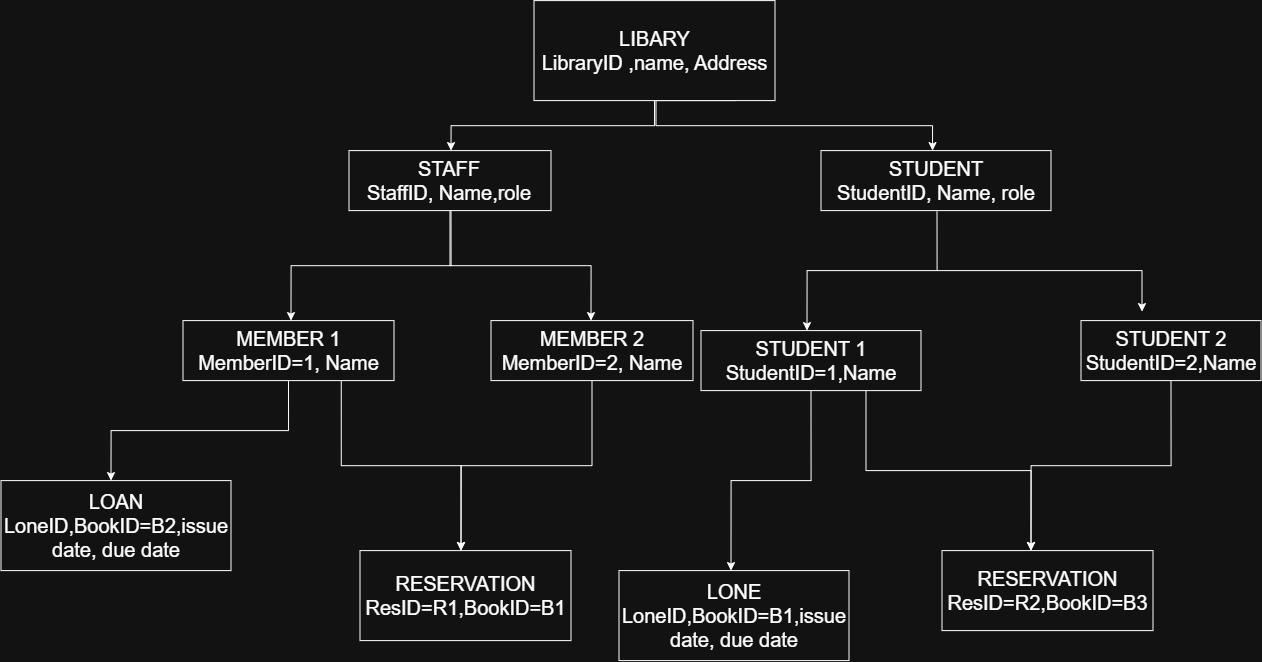

The diagram above was exported from draw.io. Its source (the exported page's mxGraphModel, read from the mxfile embedded in the PNG):
<mxGraphModel dx="2257" dy="820" grid="1" gridSize="10" guides="1" tooltips="1" connect="1" arrows="1" fold="1" page="1" pageScale="1" pageWidth="850" pageHeight="1100" math="0" shadow="0">
  <root>
    <mxCell id="0" />
    <mxCell id="1" parent="0" />
    <mxCell id="OXPt0f2AZAIgzdgmlS_9-7" edge="1" parent="1" source="OXPt0f2AZAIgzdgmlS_9-6" style="edgeStyle=orthogonalEdgeStyle;rounded=0;orthogonalLoop=1;jettySize=auto;html=1;exitX=0.5;exitY=1;exitDx=0;exitDy=0;fontSize=20;">
      <mxGeometry relative="1" as="geometry">
        <mxPoint x="190" y="440" as="targetPoint" />
      </mxGeometry>
    </mxCell>
    <mxCell id="OXPt0f2AZAIgzdgmlS_9-8" edge="1" parent="1" style="edgeStyle=orthogonalEdgeStyle;rounded=0;orthogonalLoop=1;jettySize=auto;html=1;exitX=0.5;exitY=1;exitDx=0;exitDy=0;fontSize=20;">
      <mxGeometry relative="1" as="geometry">
        <Array as="points">
          <mxPoint x="395.08" y="390" />
          <mxPoint x="395.08" y="415.08" />
          <mxPoint x="671.54" y="415.08" />
        </Array>
        <mxPoint x="475.04" y="390" as="sourcePoint" />
        <mxPoint x="671.54" y="440" as="targetPoint" />
      </mxGeometry>
    </mxCell>
    <mxCell id="OXPt0f2AZAIgzdgmlS_9-6" parent="1" style="rounded=0;whiteSpace=wrap;html=1;fontSize=20;" value="LIBARY&lt;br&gt;LibraryID ,name, Address" vertex="1">
      <mxGeometry height="100" width="241" x="273" y="290" as="geometry" />
    </mxCell>
    <mxCell id="OXPt0f2AZAIgzdgmlS_9-12" edge="1" parent="1" style="edgeStyle=orthogonalEdgeStyle;rounded=0;orthogonalLoop=1;jettySize=auto;html=1;exitX=0.5;exitY=1;exitDx=0;exitDy=0;fontSize=20;">
      <mxGeometry relative="1" as="geometry">
        <Array as="points">
          <mxPoint x="190.08" y="555.08" />
          <mxPoint x="30.08" y="555.08" />
        </Array>
        <mxPoint x="190" y="500" as="sourcePoint" />
        <mxPoint x="30" y="610" as="targetPoint" />
      </mxGeometry>
    </mxCell>
    <mxCell id="OXPt0f2AZAIgzdgmlS_9-13" edge="1" parent="1" source="OXPt0f2AZAIgzdgmlS_9-10" style="edgeStyle=orthogonalEdgeStyle;rounded=0;orthogonalLoop=1;jettySize=auto;html=1;exitX=0.5;exitY=1;exitDx=0;exitDy=0;fontSize=20;">
      <mxGeometry relative="1" as="geometry">
        <mxPoint x="330" y="610" as="targetPoint" />
      </mxGeometry>
    </mxCell>
    <mxCell id="OXPt0f2AZAIgzdgmlS_9-10" parent="1" style="rounded=0;whiteSpace=wrap;html=1;fontSize=20;" value="STAFF&lt;br&gt;StaffID, Name,role" vertex="1">
      <mxGeometry height="60" width="202" x="88" y="440" as="geometry" />
    </mxCell>
    <mxCell id="OXPt0f2AZAIgzdgmlS_9-19" edge="1" parent="1" style="edgeStyle=orthogonalEdgeStyle;rounded=0;orthogonalLoop=1;jettySize=auto;html=1;fontSize=20;">
      <mxGeometry relative="1" as="geometry">
        <mxPoint x="676" y="560" as="sourcePoint" />
        <mxPoint x="546" y="620" as="targetPoint" />
      </mxGeometry>
    </mxCell>
    <mxCell id="OXPt0f2AZAIgzdgmlS_9-20" edge="1" parent="1" style="edgeStyle=orthogonalEdgeStyle;rounded=0;orthogonalLoop=1;jettySize=auto;html=1;fontSize=20;">
      <mxGeometry relative="1" as="geometry">
        <Array as="points">
          <mxPoint x="676" y="560" />
          <mxPoint x="881" y="560" />
        </Array>
        <mxPoint x="676" y="501" as="sourcePoint" />
        <mxPoint x="881" y="601" as="targetPoint" />
      </mxGeometry>
    </mxCell>
    <mxCell id="OXPt0f2AZAIgzdgmlS_9-11" parent="1" style="rounded=0;whiteSpace=wrap;html=1;fontSize=20;" value="STUDENT&lt;br&gt;StudentID, Name, role" vertex="1">
      <mxGeometry height="60" width="230" x="560" y="440" as="geometry" />
    </mxCell>
    <mxCell id="OXPt0f2AZAIgzdgmlS_9-23" edge="1" parent="1" source="OXPt0f2AZAIgzdgmlS_9-14" style="edgeStyle=orthogonalEdgeStyle;rounded=0;orthogonalLoop=1;jettySize=auto;html=1;exitX=0.5;exitY=1;exitDx=0;exitDy=0;fontSize=20;">
      <mxGeometry relative="1" as="geometry">
        <Array as="points">
          <mxPoint x="27.53" y="720.05" />
          <mxPoint x="-149.95" y="720.05" />
        </Array>
        <mxPoint x="-150" y="770" as="targetPoint" />
      </mxGeometry>
    </mxCell>
    <mxCell id="OXPt0f2AZAIgzdgmlS_9-33" edge="1" parent="1" source="OXPt0f2AZAIgzdgmlS_9-14" style="edgeStyle=orthogonalEdgeStyle;rounded=0;orthogonalLoop=1;jettySize=auto;html=1;exitX=0.75;exitY=1;exitDx=0;exitDy=0;">
      <mxGeometry relative="1" as="geometry">
        <mxPoint x="200" y="840" as="targetPoint" />
      </mxGeometry>
    </mxCell>
    <mxCell id="OXPt0f2AZAIgzdgmlS_9-14" parent="1" style="rounded=0;whiteSpace=wrap;html=1;fontSize=20;" value="MEMBER 1&lt;br&gt;MemberID=1, Name" vertex="1">
      <mxGeometry height="60" width="211" x="-78" y="610" as="geometry" />
    </mxCell>
    <mxCell id="OXPt0f2AZAIgzdgmlS_9-34" edge="1" parent="1" source="OXPt0f2AZAIgzdgmlS_9-15" style="edgeStyle=orthogonalEdgeStyle;rounded=0;orthogonalLoop=1;jettySize=auto;html=1;exitX=0.5;exitY=1;exitDx=0;exitDy=0;">
      <mxGeometry relative="1" as="geometry">
        <mxPoint x="200" y="840" as="targetPoint" />
      </mxGeometry>
    </mxCell>
    <mxCell id="OXPt0f2AZAIgzdgmlS_9-15" parent="1" style="rounded=0;whiteSpace=wrap;html=1;fontSize=20;" value="MEMBER 2&lt;br&gt;MemberID=2, Name" vertex="1">
      <mxGeometry height="60" width="202" x="230" y="610" as="geometry" />
    </mxCell>
    <mxCell id="OXPt0f2AZAIgzdgmlS_9-36" edge="1" parent="1" source="OXPt0f2AZAIgzdgmlS_9-21" style="edgeStyle=orthogonalEdgeStyle;rounded=0;orthogonalLoop=1;jettySize=auto;html=1;exitX=0.5;exitY=1;exitDx=0;exitDy=0;">
      <mxGeometry relative="1" as="geometry">
        <mxPoint x="470" y="860" as="targetPoint" />
      </mxGeometry>
    </mxCell>
    <mxCell id="OXPt0f2AZAIgzdgmlS_9-38" edge="1" parent="1" source="OXPt0f2AZAIgzdgmlS_9-21" style="edgeStyle=orthogonalEdgeStyle;rounded=0;orthogonalLoop=1;jettySize=auto;html=1;exitX=0.75;exitY=1;exitDx=0;exitDy=0;">
      <mxGeometry relative="1" as="geometry">
        <mxPoint x="770" y="840" as="targetPoint" />
      </mxGeometry>
    </mxCell>
    <mxCell id="OXPt0f2AZAIgzdgmlS_9-21" parent="1" style="rounded=0;whiteSpace=wrap;html=1;fontSize=20;" value="STUDENT 1&lt;div&gt;StudentID=1,Name&lt;/div&gt;" vertex="1">
      <mxGeometry height="60" width="220" x="440" y="620" as="geometry" />
    </mxCell>
    <mxCell id="OXPt0f2AZAIgzdgmlS_9-40" edge="1" parent="1" source="OXPt0f2AZAIgzdgmlS_9-22" style="edgeStyle=orthogonalEdgeStyle;rounded=0;orthogonalLoop=1;jettySize=auto;html=1;exitX=0.5;exitY=1;exitDx=0;exitDy=0;">
      <mxGeometry relative="1" as="geometry">
        <mxPoint x="770" y="840" as="targetPoint" />
      </mxGeometry>
    </mxCell>
    <mxCell id="OXPt0f2AZAIgzdgmlS_9-22" parent="1" style="rounded=0;whiteSpace=wrap;html=1;fontSize=20;" value="STUDENT 2&lt;br&gt;StudentID=2,Name" vertex="1">
      <mxGeometry height="60" width="180" x="820" y="610" as="geometry" />
    </mxCell>
    <mxCell id="OXPt0f2AZAIgzdgmlS_9-25" parent="1" style="rounded=0;whiteSpace=wrap;html=1;fontSize=20;" value="LOAN&lt;br&gt;LoneID,BookID=B2,issue date, due date" vertex="1">
      <mxGeometry height="90" width="230" x="-260" y="770" as="geometry" />
    </mxCell>
    <mxCell id="OXPt0f2AZAIgzdgmlS_9-35" parent="1" style="rounded=0;whiteSpace=wrap;html=1;" value="&lt;font style=&quot;font-size: 20px;&quot;&gt;RESERVATION&lt;br&gt;ResID=R1,BookID=B1&lt;/font&gt;" vertex="1">
      <mxGeometry height="90" width="211" x="99" y="840" as="geometry" />
    </mxCell>
    <mxCell id="OXPt0f2AZAIgzdgmlS_9-37" parent="1" style="rounded=0;whiteSpace=wrap;html=1;" value="&lt;font style=&quot;font-size: 20px;&quot;&gt;LONE&lt;br&gt;&lt;/font&gt;&lt;span style=&quot;font-size: 20px;&quot;&gt;LoneID,BookID=B1,issue date, due date&lt;/span&gt;" vertex="1">
      <mxGeometry height="90" width="230" x="358" y="860" as="geometry" />
    </mxCell>
    <mxCell id="OXPt0f2AZAIgzdgmlS_9-41" parent="1" style="rounded=0;whiteSpace=wrap;html=1;" value="&lt;font style=&quot;font-size: 20px;&quot;&gt;RESERVATION&lt;br&gt;ResID=R2,BookID=B3&lt;/font&gt;" vertex="1">
      <mxGeometry height="80" width="211" x="681" y="840" as="geometry" />
    </mxCell>
  </root>
</mxGraphModel>